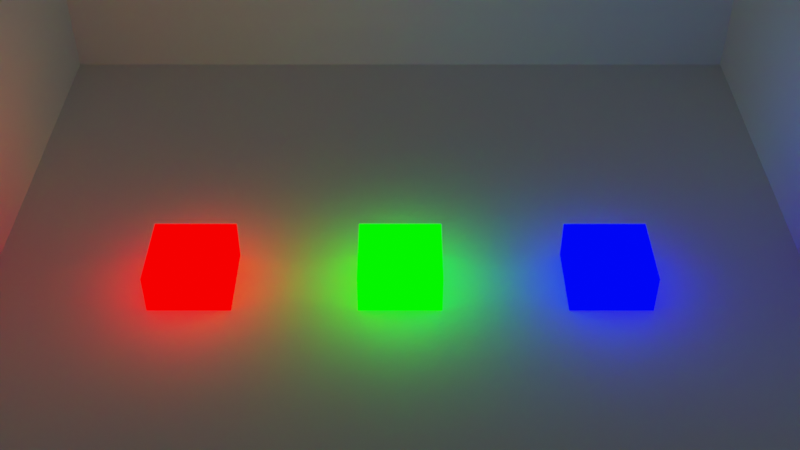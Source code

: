 # Source: testblend.blend  (saved by Blender 2.91.10; exported with 4.5.12 LTS)
import bpy
from mathutils import Matrix  # noqa: F401  (used for matrix-valued properties, if any)

bpy.ops.wm.read_factory_settings(use_empty=True)
scene = bpy.context.scene
scene.name = 'Scene'

# ---- collections
col_collection = bpy.data.collections.new('Collection'); scene.collection.children.link(col_collection)

# ---- materials (node trees are filled in below, after node groups)
mat_material_003 = bpy.data.materials.new('Material.003')
mat_material_002 = bpy.data.materials.new('Material.002')
mat_material_001 = bpy.data.materials.new('Material.001')

# ---- material node trees
mat_material_003.use_nodes = True; mat_material_003.node_tree.nodes.clear()
_N = mat_material_003.node_tree.nodes; _L = mat_material_003.node_tree.links
n0 = _N.new('ShaderNodeOutputMaterial'); n0.name = 'Material Output'; n0.location = (282, 218)
n1 = _N.new('ShaderNodeEmission'); n1.name = 'Emission'; n1.location = (45, 237)
n1.inputs[0].default_value = (0.0, 0.0003099, 1.0, 1.0)
n1.inputs[1].default_value = 5.0
_L.new(n1.outputs[0], n0.inputs[0])
n0.is_active_output = True
mat_material_002.use_nodes = True; mat_material_002.node_tree.nodes.clear()
_N = mat_material_002.node_tree.nodes; _L = mat_material_002.node_tree.links
n0 = _N.new('ShaderNodeOutputMaterial'); n0.name = 'Material Output'; n0.location = (268, 241)
n1 = _N.new('ShaderNodeEmission'); n1.name = 'Emission'; n1.location = (-23, 247)
n1.inputs[0].default_value = (0.0001548, 1.0, 0.0, 1.0)
n1.inputs[1].default_value = 5.0
_L.new(n1.outputs[0], n0.inputs[0])
n0.is_active_output = True
mat_material_001.use_nodes = True; mat_material_001.node_tree.nodes.clear()
_N = mat_material_001.node_tree.nodes; _L = mat_material_001.node_tree.links
n0 = _N.new('ShaderNodeOutputMaterial'); n0.name = 'Material Output'; n0.location = (354, 252)
n1 = _N.new('ShaderNodeEmission'); n1.name = 'Emission'; n1.location = (0, 220)
n1.inputs[0].default_value = (1.0, 0.0, 0.0, 1.0)
n1.inputs[1].default_value = 5.0
_L.new(n1.outputs[0], n0.inputs[0])
n0.is_active_output = True

# ---- world
world_world = bpy.data.worlds.new('World'); scene.world = world_world
world_world.use_nodes = True; world_world.node_tree.nodes.clear()
_N = world_world.node_tree.nodes; _L = world_world.node_tree.links
n0 = _N.new('ShaderNodeOutputWorld'); n0.name = 'World Output'; n0.location = (300, 300)
n1 = _N.new('ShaderNodeBackground'); n1.name = 'Background'; n1.location = (10, 300)
n1.inputs[0].default_value = (0.05088, 0.05088, 0.05088, 1.0)
_L.new(n1.outputs[0], n0.inputs[0])
n0.is_active_output = True
world_world.color = (0.05088, 0.05088, 0.05088)
world_world.use_sun_shadow = False
world_world.sun_shadow_jitter_overblur = 0.0

# ---- cameras
cam_camera_001 = bpy.data.cameras.new('Camera.001')

# ---- meshes
me_plane = bpy.data.meshes.new('Plane')
me_plane.from_pydata([(-1.0, -1.0, 0.0), (1.0, -1.0, 0.0), (-1.0, 1.0, 0.0), (1.0, 1.0, 0.0), (-1.0, -1.0, 1.0), (1.0, -1.0, 1.0), (-1.0, 1.0, 1.0), (1.0, 1.0, 1.0)], [], [(0, 1, 3, 2), (2, 3, 7, 6), (1, 0, 4, 5), (0, 2, 6, 4)])
_uv = me_plane.uv_layers.new(name='UVMap')
_uv.uv.foreach_set('vector', [0.0, 0.0, 1.0, 0.0, 1.0, 1.0, 0.0, 1.0, 0.0, 1.0, 1.0, 1.0, 1.0, 1.0, 0.0, 1.0, 1.0, 0.0, 0.0, 0.0, 0.0, 0.0, 1.0, 0.0, 0.0, 0.0, 0.0, 1.0, 0.0, 1.0, 0.0, 0.0])
me_plane.use_remesh_fix_poles = True
me_plane.use_remesh_preserve_attributes = False
me_plane.use_mirror_vertex_groups = False
me_plane.update()
me_cube_001 = bpy.data.meshes.new('Cube.001')
me_cube_001.from_pydata([(-1.0, -1.0, -1.0), (-1.0, -1.0, 1.0), (-1.0, 1.0, -1.0), (-1.0, 1.0, 1.0), (1.0, -1.0, -1.0), (1.0, -1.0, 1.0), (1.0, 1.0, -1.0), (1.0, 1.0, 1.0)], [], [(0, 1, 3, 2), (2, 3, 7, 6), (6, 7, 5, 4), (4, 5, 1, 0), (2, 6, 4, 0), (7, 3, 1, 5)])
_uv = me_cube_001.uv_layers.new(name='UVMap')
_uv.uv.foreach_set('vector', [0.375, 0.0, 0.625, 0.0, 0.625, 0.25, 0.375, 0.25, 0.375, 0.25, 0.625, 0.25, 0.625, 0.5, 0.375, 0.5, 0.375, 0.5, 0.625, 0.5, 0.625, 0.75, 0.375, 0.75, 0.375, 0.75, 0.625, 0.75, 0.625, 1.0, 0.375, 1.0, 0.125, 0.5, 0.375, 0.5, 0.375, 0.75, 0.125, 0.75, 0.625, 0.5, 0.875, 0.5, 0.875, 0.75, 0.625, 0.75])
me_cube_001.materials.append(mat_material_003)
me_cube_001.use_remesh_fix_poles = True
me_cube_001.use_remesh_preserve_attributes = False
me_cube_001.use_mirror_vertex_groups = False
me_cube_001.update()
me_cube_002 = bpy.data.meshes.new('Cube.002')
me_cube_002.from_pydata([(-1.0, -1.0, -1.0), (-1.0, -1.0, 1.0), (-1.0, 1.0, -1.0), (-1.0, 1.0, 1.0), (1.0, -1.0, -1.0), (1.0, -1.0, 1.0), (1.0, 1.0, -1.0), (1.0, 1.0, 1.0)], [], [(0, 1, 3, 2), (2, 3, 7, 6), (6, 7, 5, 4), (4, 5, 1, 0), (2, 6, 4, 0), (7, 3, 1, 5)])
_uv = me_cube_002.uv_layers.new(name='UVMap')
_uv.uv.foreach_set('vector', [0.375, 0.0, 0.625, 0.0, 0.625, 0.25, 0.375, 0.25, 0.375, 0.25, 0.625, 0.25, 0.625, 0.5, 0.375, 0.5, 0.375, 0.5, 0.625, 0.5, 0.625, 0.75, 0.375, 0.75, 0.375, 0.75, 0.625, 0.75, 0.625, 1.0, 0.375, 1.0, 0.125, 0.5, 0.375, 0.5, 0.375, 0.75, 0.125, 0.75, 0.625, 0.5, 0.875, 0.5, 0.875, 0.75, 0.625, 0.75])
me_cube_002.materials.append(mat_material_002)
me_cube_002.use_remesh_fix_poles = True
me_cube_002.use_remesh_preserve_attributes = False
me_cube_002.use_mirror_vertex_groups = False
me_cube_002.update()
me_cube_003 = bpy.data.meshes.new('Cube.003')
me_cube_003.from_pydata([(-1.0, -1.0, -1.0), (-1.0, -1.0, 1.0), (-1.0, 1.0, -1.0), (-1.0, 1.0, 1.0), (1.0, -1.0, -1.0), (1.0, -1.0, 1.0), (1.0, 1.0, -1.0), (1.0, 1.0, 1.0)], [], [(0, 1, 3, 2), (2, 3, 7, 6), (6, 7, 5, 4), (4, 5, 1, 0), (2, 6, 4, 0), (7, 3, 1, 5)])
_uv = me_cube_003.uv_layers.new(name='UVMap')
_uv.uv.foreach_set('vector', [0.375, 0.0, 0.625, 0.0, 0.625, 0.25, 0.375, 0.25, 0.375, 0.25, 0.625, 0.25, 0.625, 0.5, 0.375, 0.5, 0.375, 0.5, 0.625, 0.5, 0.625, 0.75, 0.375, 0.75, 0.375, 0.75, 0.625, 0.75, 0.625, 1.0, 0.375, 1.0, 0.125, 0.5, 0.375, 0.5, 0.375, 0.75, 0.125, 0.75, 0.625, 0.5, 0.875, 0.5, 0.875, 0.75, 0.625, 0.75])
me_cube_003.materials.append(mat_material_001)
me_cube_003.use_remesh_fix_poles = True
me_cube_003.use_remesh_preserve_attributes = False
me_cube_003.use_mirror_vertex_groups = False
me_cube_003.update()

# ---- objects
ob_plane = bpy.data.objects.new('Plane', me_plane)
ob_cube = bpy.data.objects.new('Cube', me_cube_001)
ob_cube_001 = bpy.data.objects.new('Cube.001', me_cube_002)
ob_cube_002 = bpy.data.objects.new('Cube.002', me_cube_003)
ob_camera = bpy.data.objects.new('Camera', cam_camera_001)

# ---- transforms, parenting, visibility, modifiers, constraints
ob_plane.location = (0.0, 0.0, 0.0)
ob_plane.scale = (10.0, 10.0, 10.0)
ob_plane.lineart.crease_threshold = 0.0
ob_cube.location = (0.0, 5.0, 0.0)
ob_cube.lineart.crease_threshold = 0.0
ob_cube_001.location = (0.0, 0.0, 0.0)
ob_cube_001.lineart.crease_threshold = 0.0
ob_cube_002.location = (0.0, -5.0, 0.0)
ob_cube_002.lineart.crease_threshold = 0.0
ob_camera.location = (19.9, 0.0, 18.38)
ob_camera.rotation_euler = (0.8762, 0.0, 1.571)
ob_camera.lineart.crease_threshold = 0.0

# ---- collection membership
col_collection.objects.link(ob_plane)
col_collection.objects.link(ob_cube)
col_collection.objects.link(ob_cube_001)
col_collection.objects.link(ob_cube_002)
col_collection.objects.link(ob_camera)

# ---- scene / render settings (as saved in the file)
scene.camera = ob_camera
scene.frame_start = 1; scene.frame_end = 250; scene.frame_set(1)
scene.render.engine = 'CYCLES'
scene.cycles.use_denoising = False
scene.cycles.samples = 128
scene.cycles.sampling_pattern = 'TABULATED_SOBOL'
scene.cycles.use_adaptive_sampling = False
scene.cycles.use_light_tree = False
scene.view_settings.view_transform = 'Filmic'
bpy.context.view_layer.update()
